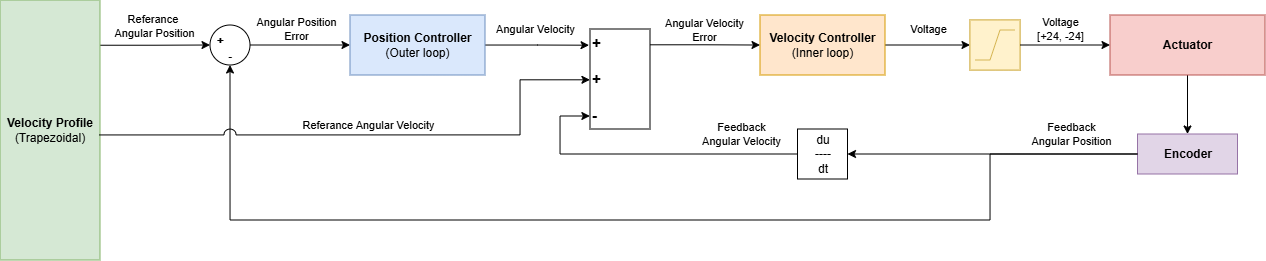

The diagram above was exported from draw.io. Its source (the exported page's mxGraphModel, read from the mxfile embedded in the PNG):
<mxGraphModel dx="1517" dy="342" grid="1" gridSize="10" guides="1" tooltips="1" connect="1" arrows="1" fold="1" page="1" pageScale="1" pageWidth="850" pageHeight="1100" math="0" shadow="0">
  <root>
    <mxCell id="0" />
    <mxCell id="1" parent="0" />
    <mxCell id="LlREH8e2MbRujvwkSs1E-4" edge="1" parent="1" source="LlREH8e2MbRujvwkSs1E-1" style="edgeStyle=orthogonalEdgeStyle;rounded=0;orthogonalLoop=1;jettySize=auto;html=1;entryX=0;entryY=0.5;entryDx=0;entryDy=0;exitX=0.991;exitY=0.174;exitDx=0;exitDy=0;exitPerimeter=0;" target="LlREH8e2MbRujvwkSs1E-2">
      <mxGeometry relative="1" as="geometry" />
    </mxCell>
    <mxCell id="LlREH8e2MbRujvwkSs1E-37" connectable="0" parent="LlREH8e2MbRujvwkSs1E-4" style="edgeLabel;html=1;align=center;verticalAlign=middle;resizable=0;points=[];" value="Referance&amp;nbsp;&lt;div&gt;Angular Position&lt;/div&gt;" vertex="1">
      <mxGeometry relative="1" x="-0.2711" y="-1" as="geometry">
        <mxPoint x="14" y="-21" as="offset" />
      </mxGeometry>
    </mxCell>
    <mxCell id="LlREH8e2MbRujvwkSs1E-1" parent="1" style="rounded=0;whiteSpace=wrap;html=1;fillColor=#d5e8d4;strokeColor=#82b366;" value="&lt;span style=&quot;background-color: transparent; color: light-dark(rgb(0, 0, 0), rgb(255, 255, 255));&quot;&gt;&lt;b&gt;Velocity Profile&lt;/b&gt; (Trapezoidal)&lt;/span&gt;" vertex="1">
      <mxGeometry height="260" width="100" x="-140" y="120" as="geometry" />
    </mxCell>
    <mxCell id="LlREH8e2MbRujvwkSs1E-5" edge="1" parent="1" source="LlREH8e2MbRujvwkSs1E-2" style="edgeStyle=orthogonalEdgeStyle;rounded=0;orthogonalLoop=1;jettySize=auto;html=1;" target="LlREH8e2MbRujvwkSs1E-3" value="">
      <mxGeometry relative="1" as="geometry" />
    </mxCell>
    <mxCell id="LlREH8e2MbRujvwkSs1E-43" connectable="0" parent="LlREH8e2MbRujvwkSs1E-5" style="edgeLabel;html=1;align=center;verticalAlign=middle;resizable=0;points=[];" value="Angular&amp;nbsp;Position&lt;div&gt;Error&lt;/div&gt;" vertex="1">
      <mxGeometry relative="1" x="-0.2624" y="-2" as="geometry">
        <mxPoint x="9" y="-18" as="offset" />
      </mxGeometry>
    </mxCell>
    <mxCell id="LlREH8e2MbRujvwkSs1E-2" parent="1" style="ellipse;whiteSpace=wrap;html=1;verticalAlign=bottom;fontStyle=1;fontSize=12;labelPosition=center;verticalLabelPosition=middle;align=center;" value="+&lt;span style=&quot;white-space: pre;&quot;&gt;&#09;&lt;/span&gt;&lt;div&gt;-&lt;/div&gt;" vertex="1">
      <mxGeometry height="40" width="40" x="70" y="145" as="geometry" />
    </mxCell>
    <mxCell id="LlREH8e2MbRujvwkSs1E-9" edge="1" parent="1" source="LlREH8e2MbRujvwkSs1E-3" style="edgeStyle=orthogonalEdgeStyle;rounded=0;orthogonalLoop=1;jettySize=auto;html=1;entryX=-0.016;entryY=0.162;entryDx=0;entryDy=0;entryPerimeter=0;" target="LlREH8e2MbRujvwkSs1E-32" value="">
      <mxGeometry relative="1" as="geometry">
        <mxPoint x="430" y="165" as="targetPoint" />
      </mxGeometry>
    </mxCell>
    <mxCell id="LlREH8e2MbRujvwkSs1E-45" connectable="0" parent="LlREH8e2MbRujvwkSs1E-9" style="edgeLabel;html=1;align=center;verticalAlign=middle;resizable=0;points=[];" value="Angular&amp;nbsp;Velocity" vertex="1">
      <mxGeometry relative="1" x="-0.1154" y="-1" as="geometry">
        <mxPoint x="4" y="-17" as="offset" />
      </mxGeometry>
    </mxCell>
    <mxCell id="LlREH8e2MbRujvwkSs1E-3" parent="1" style="rounded=0;whiteSpace=wrap;html=1;fillColor=#dae8fc;strokeColor=#6c8ebf;" value="&lt;b&gt;Position Controller&lt;/b&gt;&lt;div&gt;(Outer loop)&lt;/div&gt;" vertex="1">
      <mxGeometry height="60" width="135" x="210" y="135" as="geometry" />
    </mxCell>
    <mxCell id="LlREH8e2MbRujvwkSs1E-18" edge="1" parent="1" source="LlREH8e2MbRujvwkSs1E-7" style="edgeStyle=orthogonalEdgeStyle;rounded=0;orthogonalLoop=1;jettySize=auto;html=1;" target="LlREH8e2MbRujvwkSs1E-13" value="">
      <mxGeometry relative="1" as="geometry" />
    </mxCell>
    <mxCell id="LlREH8e2MbRujvwkSs1E-40" connectable="0" parent="LlREH8e2MbRujvwkSs1E-18" style="edgeLabel;html=1;align=center;verticalAlign=middle;resizable=0;points=[];" value="Voltage" vertex="1">
      <mxGeometry relative="1" x="-0.3077" as="geometry">
        <mxPoint x="13" y="-16" as="offset" />
      </mxGeometry>
    </mxCell>
    <mxCell id="LlREH8e2MbRujvwkSs1E-7" parent="1" style="rounded=0;whiteSpace=wrap;html=1;fillColor=#ffe6cc;strokeColor=#d79b00;" value="&lt;b&gt;Velocity Controller&lt;/b&gt;&lt;div&gt;(Inner loop)&lt;b&gt;&lt;/b&gt;&lt;/div&gt;" vertex="1">
      <mxGeometry height="60" width="125" x="620" y="135" as="geometry" />
    </mxCell>
    <mxCell id="LlREH8e2MbRujvwkSs1E-10" edge="1" parent="1" source="LlREH8e2MbRujvwkSs1E-32" style="edgeStyle=orthogonalEdgeStyle;rounded=0;orthogonalLoop=1;jettySize=auto;html=1;exitX=0.981;exitY=0.158;exitDx=0;exitDy=0;exitPerimeter=0;" target="LlREH8e2MbRujvwkSs1E-7" value="">
      <mxGeometry relative="1" as="geometry">
        <mxPoint x="470" y="165" as="sourcePoint" />
      </mxGeometry>
    </mxCell>
    <mxCell id="LlREH8e2MbRujvwkSs1E-42" connectable="0" parent="LlREH8e2MbRujvwkSs1E-10" style="edgeLabel;html=1;align=center;verticalAlign=middle;resizable=0;points=[];" value="Angular&amp;nbsp;Velocity&lt;div&gt;Error&lt;/div&gt;" vertex="1">
      <mxGeometry relative="1" x="-0.2299" y="2" as="geometry">
        <mxPoint x="12" y="-13" as="offset" />
      </mxGeometry>
    </mxCell>
    <mxCell id="LlREH8e2MbRujvwkSs1E-49" edge="1" parent="1" source="LlREH8e2MbRujvwkSs1E-11" style="edgeStyle=orthogonalEdgeStyle;rounded=0;orthogonalLoop=1;jettySize=auto;html=1;" target="LlREH8e2MbRujvwkSs1E-20" value="">
      <mxGeometry relative="1" as="geometry" />
    </mxCell>
    <mxCell id="LlREH8e2MbRujvwkSs1E-11" parent="1" style="rounded=0;whiteSpace=wrap;html=1;fillColor=#f8cecc;strokeColor=#b85450;" value="&lt;b&gt;Actuator&lt;/b&gt;" vertex="1">
      <mxGeometry height="60" width="155" x="970" y="135" as="geometry" />
    </mxCell>
    <mxCell id="LlREH8e2MbRujvwkSs1E-17" connectable="0" parent="1" style="group;fillColor=#fff2cc;strokeColor=#d6b656;" value="" vertex="1">
      <mxGeometry height="50" width="50" x="830" y="140" as="geometry" />
    </mxCell>
    <mxCell id="LlREH8e2MbRujvwkSs1E-13" parent="LlREH8e2MbRujvwkSs1E-17" style="whiteSpace=wrap;html=1;aspect=fixed;fillColor=#fff2cc;strokeColor=#d6b656;" value="" vertex="1">
      <mxGeometry height="50" width="50" as="geometry" />
    </mxCell>
    <mxCell id="LlREH8e2MbRujvwkSs1E-14" edge="1" parent="LlREH8e2MbRujvwkSs1E-17" style="endArrow=none;html=1;rounded=0;entryX=0.5;entryY=0.8;entryDx=0;entryDy=0;entryPerimeter=0;exitX=0.2;exitY=0.8;exitDx=0;exitDy=0;exitPerimeter=0;fillColor=#fff2cc;strokeColor=#d6b656;" value="">
      <mxGeometry height="50" relative="1" width="50" as="geometry">
        <mxPoint x="5" y="40" as="sourcePoint" />
        <mxPoint x="20" y="40" as="targetPoint" />
      </mxGeometry>
    </mxCell>
    <mxCell id="LlREH8e2MbRujvwkSs1E-15" edge="1" parent="LlREH8e2MbRujvwkSs1E-17" source="LlREH8e2MbRujvwkSs1E-13" style="endArrow=none;html=1;rounded=0;entryX=0.6;entryY=0.2;entryDx=0;entryDy=0;entryPerimeter=0;exitX=0.4;exitY=0.8;exitDx=0;exitDy=0;exitPerimeter=0;fillColor=#fff2cc;strokeColor=#d6b656;" target="LlREH8e2MbRujvwkSs1E-13" value="">
      <mxGeometry height="50" relative="1" width="50" as="geometry">
        <mxPoint x="30" y="30" as="sourcePoint" />
        <mxPoint x="45" y="30" as="targetPoint" />
      </mxGeometry>
    </mxCell>
    <mxCell id="LlREH8e2MbRujvwkSs1E-16" edge="1" parent="LlREH8e2MbRujvwkSs1E-17" style="endArrow=none;html=1;rounded=0;entryX=0.5;entryY=0.8;entryDx=0;entryDy=0;entryPerimeter=0;exitX=0.2;exitY=0.8;exitDx=0;exitDy=0;exitPerimeter=0;fillColor=#fff2cc;strokeColor=#d6b656;" value="">
      <mxGeometry height="50" relative="1" width="50" as="geometry">
        <mxPoint x="30" y="10" as="sourcePoint" />
        <mxPoint x="45" y="10" as="targetPoint" />
      </mxGeometry>
    </mxCell>
    <mxCell id="LlREH8e2MbRujvwkSs1E-19" edge="1" parent="1" source="LlREH8e2MbRujvwkSs1E-13" style="edgeStyle=orthogonalEdgeStyle;rounded=0;orthogonalLoop=1;jettySize=auto;html=1;" target="LlREH8e2MbRujvwkSs1E-11" value="">
      <mxGeometry relative="1" as="geometry" />
    </mxCell>
    <mxCell id="LlREH8e2MbRujvwkSs1E-41" connectable="0" parent="LlREH8e2MbRujvwkSs1E-19" style="edgeLabel;html=1;align=center;verticalAlign=middle;resizable=0;points=[];" value="Voltage&lt;br&gt;[+24, -24]" vertex="1">
      <mxGeometry relative="1" x="-0.1167" y="-2" as="geometry">
        <mxPoint y="-18" as="offset" />
      </mxGeometry>
    </mxCell>
    <mxCell id="LlREH8e2MbRujvwkSs1E-48" edge="1" parent="1" source="LlREH8e2MbRujvwkSs1E-20" style="edgeStyle=orthogonalEdgeStyle;rounded=0;orthogonalLoop=1;jettySize=auto;html=1;entryX=0.5;entryY=1;entryDx=0;entryDy=0;" target="LlREH8e2MbRujvwkSs1E-27">
      <mxGeometry relative="1" as="geometry" />
    </mxCell>
    <mxCell id="LlREH8e2MbRujvwkSs1E-20" parent="1" style="rounded=0;whiteSpace=wrap;html=1;direction=west;fillColor=#e1d5e7;strokeColor=#9673a6;" value="&lt;b&gt;Encoder&lt;/b&gt;" vertex="1">
      <mxGeometry height="40" width="100" x="997.5" y="254" as="geometry" />
    </mxCell>
    <mxCell id="LlREH8e2MbRujvwkSs1E-28" edge="1" parent="1" source="LlREH8e2MbRujvwkSs1E-27" style="edgeStyle=orthogonalEdgeStyle;rounded=0;orthogonalLoop=1;jettySize=auto;html=1;entryX=-0.002;entryY=0.87;entryDx=0;entryDy=0;entryPerimeter=0;" target="LlREH8e2MbRujvwkSs1E-32" value="">
      <mxGeometry relative="1" as="geometry">
        <Array as="points">
          <mxPoint x="420" y="274" />
          <mxPoint x="420" y="236" />
        </Array>
        <mxPoint x="385" y="240" as="targetPoint" />
      </mxGeometry>
    </mxCell>
    <mxCell id="LlREH8e2MbRujvwkSs1E-35" connectable="0" parent="LlREH8e2MbRujvwkSs1E-28" style="edgeLabel;html=1;align=center;verticalAlign=middle;resizable=0;points=[];" value="Feedback&lt;br&gt;Angular Velocity" vertex="1">
      <mxGeometry relative="1" x="-0.4631" y="-3" as="geometry">
        <mxPoint x="25" y="-17" as="offset" />
      </mxGeometry>
    </mxCell>
    <mxCell id="LlREH8e2MbRujvwkSs1E-27" parent="1" style="whiteSpace=wrap;html=1;aspect=fixed;direction=north;" value="du&lt;div&gt;----&lt;/div&gt;&lt;div&gt;dt&lt;/div&gt;" vertex="1">
      <mxGeometry height="50" width="50" x="657.5" y="249" as="geometry" />
    </mxCell>
    <mxCell id="LlREH8e2MbRujvwkSs1E-30" edge="1" parent="1" source="LlREH8e2MbRujvwkSs1E-20" style="edgeStyle=orthogonalEdgeStyle;rounded=0;orthogonalLoop=1;jettySize=auto;html=1;entryX=0.5;entryY=1;entryDx=0;entryDy=0;exitX=1;exitY=0.5;exitDx=0;exitDy=0;" target="LlREH8e2MbRujvwkSs1E-2">
      <mxGeometry relative="1" as="geometry">
        <Array as="points">
          <mxPoint x="850" y="274" />
          <mxPoint x="850" y="340" />
          <mxPoint x="90" y="340" />
        </Array>
        <mxPoint x="450" y="300" as="sourcePoint" />
        <mxPoint x="150" y="330" as="targetPoint" />
      </mxGeometry>
    </mxCell>
    <mxCell id="LlREH8e2MbRujvwkSs1E-50" connectable="0" parent="LlREH8e2MbRujvwkSs1E-30" style="edgeLabel;html=1;align=center;verticalAlign=middle;resizable=0;points=[];" value="Feedback&lt;br&gt;Angular Position" vertex="1">
      <mxGeometry relative="1" x="-0.8337" y="1" as="geometry">
        <mxPoint x="27" y="-21" as="offset" />
      </mxGeometry>
    </mxCell>
    <mxCell id="LlREH8e2MbRujvwkSs1E-32" parent="1" style="rounded=0;whiteSpace=wrap;html=1;align=left;" value="&lt;b&gt;&lt;font style=&quot;font-size: 15px;&quot;&gt;+&lt;/font&gt;&lt;/b&gt;&lt;div&gt;&lt;b&gt;&lt;font style=&quot;font-size: 15px;&quot;&gt;&lt;br&gt;&lt;/font&gt;&lt;/b&gt;&lt;/div&gt;&lt;div&gt;&lt;b&gt;&lt;font style=&quot;font-size: 15px;&quot;&gt;+&lt;/font&gt;&lt;/b&gt;&lt;/div&gt;&lt;div&gt;&lt;b&gt;&lt;font style=&quot;font-size: 15px;&quot;&gt;&lt;br&gt;&lt;/font&gt;&lt;/b&gt;&lt;/div&gt;&lt;div style=&quot;&quot;&gt;&lt;b&gt;&lt;font style=&quot;font-size: 15px;&quot;&gt;-&lt;/font&gt;&lt;/b&gt;&lt;/div&gt;" vertex="1">
      <mxGeometry height="100" width="60" x="450" y="149" as="geometry" />
    </mxCell>
    <mxCell id="LlREH8e2MbRujvwkSs1E-33" edge="1" parent="1" source="LlREH8e2MbRujvwkSs1E-1" style="edgeStyle=orthogonalEdgeStyle;rounded=0;orthogonalLoop=1;jettySize=auto;html=1;entryX=-0.001;entryY=0.508;entryDx=0;entryDy=0;jumpStyle=arc;jumpSize=12;entryPerimeter=0;exitX=0.99;exitY=0.519;exitDx=0;exitDy=0;exitPerimeter=0;" target="LlREH8e2MbRujvwkSs1E-32">
      <mxGeometry relative="1" as="geometry">
        <Array as="points">
          <mxPoint x="380" y="255" />
          <mxPoint x="380" y="200" />
        </Array>
      </mxGeometry>
    </mxCell>
    <mxCell id="LlREH8e2MbRujvwkSs1E-36" connectable="0" parent="LlREH8e2MbRujvwkSs1E-33" style="edgeLabel;html=1;align=center;verticalAlign=middle;resizable=0;points=[];" value="Referance Angular Velocity" vertex="1">
      <mxGeometry relative="1" x="-0.1622" as="geometry">
        <mxPoint x="40" y="-10" as="offset" />
      </mxGeometry>
    </mxCell>
  </root>
</mxGraphModel>